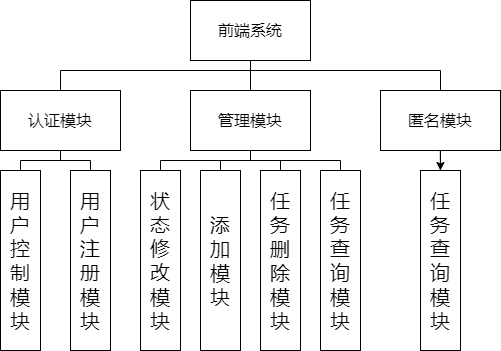

The diagram above was exported from draw.io. Its source (the exported page's mxGraphModel, read from the mxfile embedded in the PNG):
<mxGraphModel dx="739" dy="954" grid="1" gridSize="10" guides="1" tooltips="1" connect="1" arrows="1" fold="1" page="1" pageScale="1" pageWidth="827" pageHeight="1169" math="0" shadow="0">
  <root>
    <mxCell id="0" />
    <mxCell id="1" parent="0" />
    <mxCell id="3" value="&lt;span style=&quot;font-size: 16px&quot;&gt;前端系统&lt;/span&gt;" style="rounded=0;whiteSpace=wrap;html=1;" vertex="1" parent="1">
      <mxGeometry x="360" y="110" width="120" height="60" as="geometry" />
    </mxCell>
    <mxCell id="4" value="&lt;span style=&quot;font-size: 16px&quot;&gt;认证模块&lt;/span&gt;" style="rounded=0;whiteSpace=wrap;html=1;" vertex="1" parent="1">
      <mxGeometry x="170" y="200" width="120" height="60" as="geometry" />
    </mxCell>
    <mxCell id="5" value="&lt;span style=&quot;font-size: 16px&quot;&gt;管理模块&lt;/span&gt;" style="rounded=0;whiteSpace=wrap;html=1;" vertex="1" parent="1">
      <mxGeometry x="360" y="200" width="120" height="60" as="geometry" />
    </mxCell>
    <mxCell id="15" value="" style="edgeStyle=orthogonalEdgeStyle;rounded=0;orthogonalLoop=1;jettySize=auto;html=1;" edge="1" parent="1" source="6" target="14">
      <mxGeometry relative="1" as="geometry" />
    </mxCell>
    <mxCell id="6" value="&lt;span style=&quot;font-size: 16px&quot;&gt;匿名模块&lt;br&gt;&lt;/span&gt;" style="rounded=0;whiteSpace=wrap;html=1;" vertex="1" parent="1">
      <mxGeometry x="550" y="200" width="120" height="60" as="geometry" />
    </mxCell>
    <mxCell id="7" value="&lt;font style=&quot;font-size: 20px&quot;&gt;用户控制模块&lt;/font&gt;" style="rounded=0;whiteSpace=wrap;html=1;" vertex="1" parent="1">
      <mxGeometry x="170" y="280" width="40" height="180" as="geometry" />
    </mxCell>
    <mxCell id="8" value="&lt;font style=&quot;font-size: 20px&quot;&gt;用户注册模块&lt;/font&gt;" style="rounded=0;whiteSpace=wrap;html=1;" vertex="1" parent="1">
      <mxGeometry x="240" y="280" width="40" height="180" as="geometry" />
    </mxCell>
    <mxCell id="10" value="&lt;font style=&quot;font-size: 20px&quot;&gt;状态修改模块&lt;/font&gt;" style="rounded=0;whiteSpace=wrap;html=1;" vertex="1" parent="1">
      <mxGeometry x="310" y="280" width="40" height="180" as="geometry" />
    </mxCell>
    <mxCell id="11" value="&lt;font style=&quot;font-size: 20px&quot;&gt;添加模块&lt;/font&gt;" style="rounded=0;whiteSpace=wrap;html=1;" vertex="1" parent="1">
      <mxGeometry x="370" y="280" width="40" height="180" as="geometry" />
    </mxCell>
    <mxCell id="12" value="&lt;font style=&quot;font-size: 20px&quot;&gt;任务删除模块&lt;/font&gt;" style="rounded=0;whiteSpace=wrap;html=1;" vertex="1" parent="1">
      <mxGeometry x="430" y="280" width="40" height="180" as="geometry" />
    </mxCell>
    <mxCell id="13" value="&lt;font style=&quot;font-size: 20px&quot;&gt;任务查询模块&lt;/font&gt;" style="rounded=0;whiteSpace=wrap;html=1;" vertex="1" parent="1">
      <mxGeometry x="490" y="280" width="40" height="180" as="geometry" />
    </mxCell>
    <mxCell id="14" value="&lt;font style=&quot;font-size: 20px&quot;&gt;任务查询模块&lt;/font&gt;" style="rounded=0;whiteSpace=wrap;html=1;" vertex="1" parent="1">
      <mxGeometry x="590" y="280" width="40" height="180" as="geometry" />
    </mxCell>
    <mxCell id="16" value="" style="endArrow=none;html=1;rounded=0;exitX=0.5;exitY=0;exitDx=0;exitDy=0;entryX=0.5;entryY=0;entryDx=0;entryDy=0;" edge="1" parent="1" source="7" target="8">
      <mxGeometry relative="1" as="geometry">
        <mxPoint x="330" y="260" as="sourcePoint" />
        <mxPoint x="490" y="260" as="targetPoint" />
        <Array as="points">
          <mxPoint x="190" y="270" />
          <mxPoint x="260" y="270" />
        </Array>
      </mxGeometry>
    </mxCell>
    <mxCell id="17" value="" style="endArrow=none;html=1;rounded=0;exitX=0.5;exitY=1;exitDx=0;exitDy=0;" edge="1" parent="1" source="4">
      <mxGeometry relative="1" as="geometry">
        <mxPoint x="240" y="300" as="sourcePoint" />
        <mxPoint x="230" y="270" as="targetPoint" />
      </mxGeometry>
    </mxCell>
    <mxCell id="18" value="" style="endArrow=none;html=1;rounded=0;exitX=0.5;exitY=0;exitDx=0;exitDy=0;entryX=0.5;entryY=0;entryDx=0;entryDy=0;" edge="1" parent="1" source="10" target="13">
      <mxGeometry relative="1" as="geometry">
        <mxPoint x="380" y="310" as="sourcePoint" />
        <mxPoint x="540" y="310" as="targetPoint" />
        <Array as="points">
          <mxPoint x="330" y="270" />
          <mxPoint x="510" y="270" />
        </Array>
      </mxGeometry>
    </mxCell>
    <mxCell id="19" value="" style="endArrow=none;html=1;rounded=0;entryX=0.5;entryY=0;entryDx=0;entryDy=0;" edge="1" parent="1" target="12">
      <mxGeometry relative="1" as="geometry">
        <mxPoint x="390" y="280" as="sourcePoint" />
        <mxPoint x="540" y="310" as="targetPoint" />
        <Array as="points">
          <mxPoint x="390" y="270" />
          <mxPoint x="450" y="270" />
        </Array>
      </mxGeometry>
    </mxCell>
    <mxCell id="20" value="" style="endArrow=none;html=1;rounded=0;exitX=0.5;exitY=1;exitDx=0;exitDy=0;" edge="1" parent="1" source="5">
      <mxGeometry relative="1" as="geometry">
        <mxPoint x="380" y="310" as="sourcePoint" />
        <mxPoint x="420" y="270" as="targetPoint" />
      </mxGeometry>
    </mxCell>
    <mxCell id="21" value="" style="endArrow=none;html=1;rounded=0;exitX=0.5;exitY=0;exitDx=0;exitDy=0;entryX=0.5;entryY=0;entryDx=0;entryDy=0;" edge="1" parent="1" source="4" target="6">
      <mxGeometry relative="1" as="geometry">
        <mxPoint x="370" y="250" as="sourcePoint" />
        <mxPoint x="530" y="250" as="targetPoint" />
        <Array as="points">
          <mxPoint x="230" y="180" />
          <mxPoint x="610" y="180" />
        </Array>
      </mxGeometry>
    </mxCell>
    <mxCell id="22" value="" style="endArrow=none;html=1;rounded=0;exitX=0.5;exitY=1;exitDx=0;exitDy=0;entryX=0.5;entryY=0;entryDx=0;entryDy=0;" edge="1" parent="1" source="3" target="5">
      <mxGeometry relative="1" as="geometry">
        <mxPoint x="350" y="240" as="sourcePoint" />
        <mxPoint x="510" y="240" as="targetPoint" />
      </mxGeometry>
    </mxCell>
  </root>
</mxGraphModel>